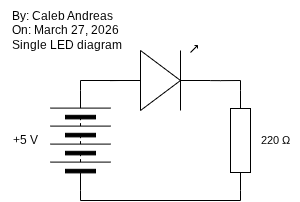

The diagram above was exported from draw.io. Its source (the exported page's mxGraphModel, read from the mxfile embedded in the PNG):
<mxGraphModel dx="434" dy="296" grid="1" gridSize="10" guides="1" tooltips="1" connect="1" arrows="1" fold="1" page="1" pageScale="1" pageWidth="850" pageHeight="1100" math="0" shadow="0">
  <root>
    <mxCell id="0" />
    <mxCell id="1" parent="0" />
    <mxCell id="2" value="" style="pointerEvents=1;verticalLabelPosition=bottom;shadow=0;dashed=0;align=center;html=1;verticalAlign=top;shape=mxgraph.electrical.miscellaneous.batteryStack;rotation=-90;" vertex="1" parent="1">
      <mxGeometry x="140" y="200" width="100" height="60" as="geometry" />
    </mxCell>
    <mxCell id="3" value="+5 V" style="text;html=1;align=center;verticalAlign=middle;resizable=0;points=[];autosize=1;strokeColor=none;fillColor=none;" vertex="1" parent="1">
      <mxGeometry x="110" y="215" width="50" height="30" as="geometry" />
    </mxCell>
    <mxCell id="4" value="By: Caleb Andreas&lt;div&gt;On: March 27, 2026&lt;/div&gt;&lt;div&gt;Single LED diagram&lt;/div&gt;" style="text;html=1;align=left;verticalAlign=middle;resizable=0;points=[];autosize=1;strokeColor=none;fillColor=none;" vertex="1" parent="1">
      <mxGeometry x="120" y="90" width="130" height="60" as="geometry" />
    </mxCell>
    <mxCell id="5" value="" style="verticalLabelPosition=bottom;shadow=0;dashed=0;align=center;html=1;verticalAlign=top;shape=mxgraph.electrical.opto_electronics.led_1;pointerEvents=1;" vertex="1" parent="1">
      <mxGeometry x="220" y="135" width="100" height="65" as="geometry" />
    </mxCell>
    <mxCell id="10" style="edgeStyle=orthogonalEdgeStyle;shape=connector;curved=0;rounded=0;html=1;exitX=0;exitY=0.5;exitDx=0;exitDy=0;exitPerimeter=0;entryX=0;entryY=0.5;entryDx=0;entryDy=0;strokeColor=default;align=center;verticalAlign=middle;fontFamily=Helvetica;fontSize=11;fontColor=default;labelBackgroundColor=default;endArrow=none;endFill=0;" edge="1" parent="1" source="6" target="2">
      <mxGeometry relative="1" as="geometry" />
    </mxCell>
    <mxCell id="6" value="" style="pointerEvents=1;verticalLabelPosition=bottom;shadow=0;dashed=0;align=center;html=1;verticalAlign=top;shape=mxgraph.electrical.resistors.resistor_1;rotation=-90;" vertex="1" parent="1">
      <mxGeometry x="300" y="220" width="100" height="20" as="geometry" />
    </mxCell>
    <mxCell id="7" style="edgeStyle=orthogonalEdgeStyle;html=1;exitX=1;exitY=0.5;exitDx=0;exitDy=0;entryX=0;entryY=0.54;entryDx=0;entryDy=0;entryPerimeter=0;endArrow=none;endFill=0;rounded=0;curved=0;" edge="1" parent="1" source="2" target="5">
      <mxGeometry relative="1" as="geometry" />
    </mxCell>
    <mxCell id="9" style="edgeStyle=orthogonalEdgeStyle;shape=connector;curved=0;rounded=0;html=1;exitX=1;exitY=0.54;exitDx=0;exitDy=0;exitPerimeter=0;entryX=1;entryY=0.5;entryDx=0;entryDy=0;entryPerimeter=0;strokeColor=default;align=center;verticalAlign=middle;fontFamily=Helvetica;fontSize=11;fontColor=default;labelBackgroundColor=default;endArrow=none;endFill=0;" edge="1" parent="1" source="5" target="6">
      <mxGeometry relative="1" as="geometry" />
    </mxCell>
    <mxCell id="11" value="220&amp;nbsp;Ω" style="text;html=1;align=center;verticalAlign=middle;resizable=0;points=[];autosize=1;strokeColor=none;fillColor=none;fontFamily=Helvetica;fontSize=11;fontColor=default;labelBackgroundColor=default;" vertex="1" parent="1">
      <mxGeometry x="360" y="215" width="50" height="30" as="geometry" />
    </mxCell>
  </root>
</mxGraphModel>